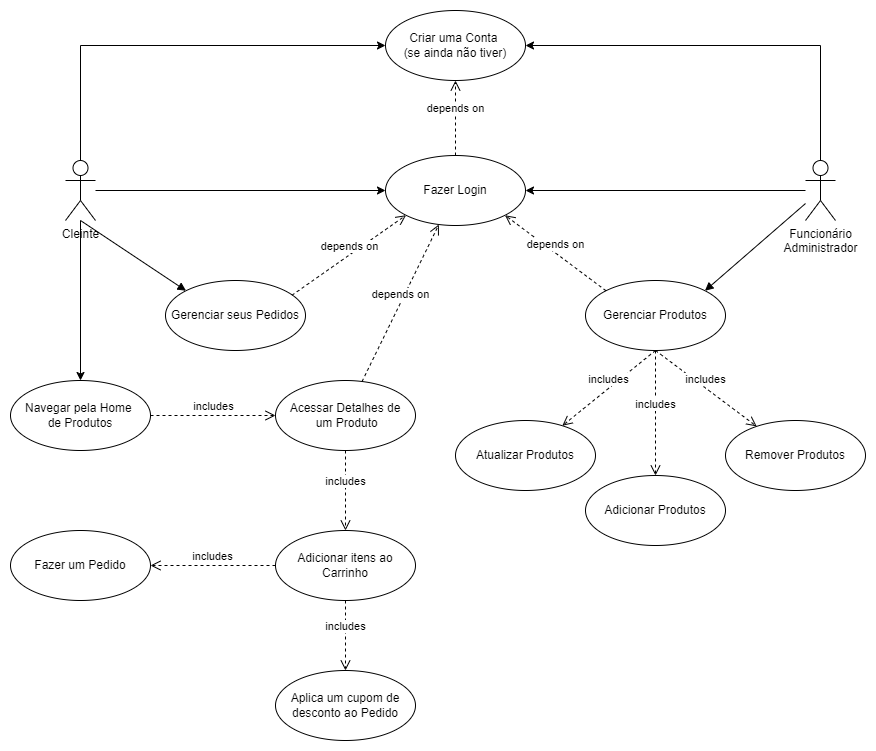

The diagram above was exported from draw.io. Its source (the exported page's mxGraphModel, read from the mxfile embedded in the PNG):
<mxGraphModel dx="986" dy="520" grid="1" gridSize="10" guides="1" tooltips="1" connect="1" arrows="1" fold="1" page="1" pageScale="1" pageWidth="827" pageHeight="1169" math="0" shadow="0">
  <root>
    <mxCell id="0" />
    <mxCell id="1" parent="0" />
    <mxCell id="zf5kRTRt1R3nN4PdFhWt-4" style="edgeStyle=orthogonalEdgeStyle;rounded=0;orthogonalLoop=1;jettySize=auto;html=1;entryX=0;entryY=0.5;entryDx=0;entryDy=0;" parent="1" source="zf5kRTRt1R3nN4PdFhWt-1" target="zf5kRTRt1R3nN4PdFhWt-12" edge="1">
      <mxGeometry relative="1" as="geometry">
        <mxPoint x="410" y="40" as="targetPoint" />
        <Array as="points">
          <mxPoint x="95" y="85" />
        </Array>
      </mxGeometry>
    </mxCell>
    <mxCell id="zf5kRTRt1R3nN4PdFhWt-22" style="edgeStyle=orthogonalEdgeStyle;rounded=0;orthogonalLoop=1;jettySize=auto;html=1;" parent="1" source="zf5kRTRt1R3nN4PdFhWt-1" target="zf5kRTRt1R3nN4PdFhWt-17" edge="1">
      <mxGeometry relative="1" as="geometry" />
    </mxCell>
    <mxCell id="zf5kRTRt1R3nN4PdFhWt-1" value="Cleinte" style="shape=umlActor;verticalLabelPosition=bottom;verticalAlign=top;html=1;outlineConnect=0;" parent="1" vertex="1">
      <mxGeometry x="80" y="200" width="30" height="60" as="geometry" />
    </mxCell>
    <mxCell id="zf5kRTRt1R3nN4PdFhWt-7" style="edgeStyle=orthogonalEdgeStyle;rounded=0;orthogonalLoop=1;jettySize=auto;html=1;entryX=1;entryY=0.5;entryDx=0;entryDy=0;" parent="1" source="zf5kRTRt1R3nN4PdFhWt-2" target="zf5kRTRt1R3nN4PdFhWt-14" edge="1">
      <mxGeometry relative="1" as="geometry">
        <mxPoint x="530" y="230" as="targetPoint" />
      </mxGeometry>
    </mxCell>
    <mxCell id="zf5kRTRt1R3nN4PdFhWt-30" style="edgeStyle=orthogonalEdgeStyle;rounded=0;orthogonalLoop=1;jettySize=auto;html=1;entryX=1;entryY=0.5;entryDx=0;entryDy=0;" parent="1" source="zf5kRTRt1R3nN4PdFhWt-2" target="zf5kRTRt1R3nN4PdFhWt-12" edge="1">
      <mxGeometry relative="1" as="geometry">
        <Array as="points">
          <mxPoint x="835" y="85" />
        </Array>
      </mxGeometry>
    </mxCell>
    <mxCell id="zf5kRTRt1R3nN4PdFhWt-2" value="Funcionário&lt;div&gt;Administrador&lt;/div&gt;" style="shape=umlActor;verticalLabelPosition=bottom;verticalAlign=top;html=1;outlineConnect=0;" parent="1" vertex="1">
      <mxGeometry x="820" y="200" width="30" height="60" as="geometry" />
    </mxCell>
    <mxCell id="zf5kRTRt1R3nN4PdFhWt-6" style="edgeStyle=orthogonalEdgeStyle;rounded=0;orthogonalLoop=1;jettySize=auto;html=1;entryX=0;entryY=0.5;entryDx=0;entryDy=0;" parent="1" source="zf5kRTRt1R3nN4PdFhWt-1" target="zf5kRTRt1R3nN4PdFhWt-14" edge="1">
      <mxGeometry relative="1" as="geometry">
        <mxPoint x="410" y="230" as="targetPoint" />
      </mxGeometry>
    </mxCell>
    <mxCell id="zf5kRTRt1R3nN4PdFhWt-12" value="Criar uma Conta&amp;nbsp;&lt;div&gt;(se ainda não tiver)&lt;/div&gt;" style="ellipse;whiteSpace=wrap;html=1;" parent="1" vertex="1">
      <mxGeometry x="400" y="50" width="140" height="70" as="geometry" />
    </mxCell>
    <mxCell id="zf5kRTRt1R3nN4PdFhWt-14" value="Fazer Login" style="ellipse;whiteSpace=wrap;html=1;" parent="1" vertex="1">
      <mxGeometry x="400" y="195" width="140" height="70" as="geometry" />
    </mxCell>
    <mxCell id="zf5kRTRt1R3nN4PdFhWt-15" value="Gerenciar Produtos" style="ellipse;whiteSpace=wrap;html=1;" parent="1" vertex="1">
      <mxGeometry x="600" y="320" width="140" height="70" as="geometry" />
    </mxCell>
    <mxCell id="zf5kRTRt1R3nN4PdFhWt-17" value="Navegar pela Home&amp;nbsp;&lt;div&gt;de Produtos&lt;/div&gt;" style="ellipse;whiteSpace=wrap;html=1;" parent="1" vertex="1">
      <mxGeometry x="25" y="420" width="140" height="70" as="geometry" />
    </mxCell>
    <mxCell id="zf5kRTRt1R3nN4PdFhWt-18" value="Acessar Detalhes de&lt;div&gt;&amp;nbsp;um Produto&lt;/div&gt;" style="ellipse;whiteSpace=wrap;html=1;" parent="1" vertex="1">
      <mxGeometry x="290" y="420" width="140" height="70" as="geometry" />
    </mxCell>
    <mxCell id="zf5kRTRt1R3nN4PdFhWt-19" value="Adicionar itens ao Carrinho" style="ellipse;whiteSpace=wrap;html=1;" parent="1" vertex="1">
      <mxGeometry x="290" y="570" width="140" height="70" as="geometry" />
    </mxCell>
    <mxCell id="zf5kRTRt1R3nN4PdFhWt-20" value="Fazer um Pedido" style="ellipse;whiteSpace=wrap;html=1;" parent="1" vertex="1">
      <mxGeometry x="25" y="570" width="140" height="70" as="geometry" />
    </mxCell>
    <mxCell id="zf5kRTRt1R3nN4PdFhWt-21" value="Gerenciar seus Pedidos" style="ellipse;whiteSpace=wrap;html=1;" parent="1" vertex="1">
      <mxGeometry x="180" y="320" width="140" height="70" as="geometry" />
    </mxCell>
    <mxCell id="zf5kRTRt1R3nN4PdFhWt-23" value="depends on" style="html=1;verticalAlign=bottom;endArrow=open;dashed=1;endSize=8;curved=0;rounded=0;" parent="1" source="zf5kRTRt1R3nN4PdFhWt-18" target="zf5kRTRt1R3nN4PdFhWt-14" edge="1">
      <mxGeometry relative="1" as="geometry">
        <mxPoint x="490" y="380" as="sourcePoint" />
        <mxPoint x="480" y="130" as="targetPoint" />
      </mxGeometry>
    </mxCell>
    <mxCell id="zf5kRTRt1R3nN4PdFhWt-26" value="depends on" style="html=1;verticalAlign=bottom;endArrow=open;dashed=1;endSize=8;curved=0;rounded=0;exitX=0;exitY=0;exitDx=0;exitDy=0;entryX=1;entryY=1;entryDx=0;entryDy=0;" parent="1" source="zf5kRTRt1R3nN4PdFhWt-15" target="zf5kRTRt1R3nN4PdFhWt-14" edge="1">
      <mxGeometry relative="1" as="geometry">
        <mxPoint x="470" y="270" as="sourcePoint" />
        <mxPoint x="640" y="270" as="targetPoint" />
      </mxGeometry>
    </mxCell>
    <mxCell id="zf5kRTRt1R3nN4PdFhWt-31" value="depends on" style="html=1;verticalAlign=bottom;endArrow=open;dashed=1;endSize=8;curved=0;rounded=0;exitX=0.903;exitY=0.211;exitDx=0;exitDy=0;exitPerimeter=0;entryX=0;entryY=1;entryDx=0;entryDy=0;" parent="1" source="zf5kRTRt1R3nN4PdFhWt-21" target="zf5kRTRt1R3nN4PdFhWt-14" edge="1">
      <mxGeometry relative="1" as="geometry">
        <mxPoint x="480" y="275" as="sourcePoint" />
        <mxPoint x="280" y="270" as="targetPoint" />
      </mxGeometry>
    </mxCell>
    <mxCell id="zf5kRTRt1R3nN4PdFhWt-33" value="" style="html=1;verticalAlign=bottom;endArrow=block;curved=0;rounded=0;entryX=0;entryY=0;entryDx=0;entryDy=0;" parent="1" target="zf5kRTRt1R3nN4PdFhWt-21" edge="1">
      <mxGeometry width="80" relative="1" as="geometry">
        <mxPoint x="95" y="260" as="sourcePoint" />
        <mxPoint x="450" y="290" as="targetPoint" />
      </mxGeometry>
    </mxCell>
    <mxCell id="zf5kRTRt1R3nN4PdFhWt-34" value="" style="html=1;verticalAlign=bottom;endArrow=block;curved=0;rounded=0;entryX=1;entryY=0;entryDx=0;entryDy=0;" parent="1" source="zf5kRTRt1R3nN4PdFhWt-2" target="zf5kRTRt1R3nN4PdFhWt-15" edge="1">
      <mxGeometry width="80" relative="1" as="geometry">
        <mxPoint x="105" y="270" as="sourcePoint" />
        <mxPoint x="211" y="340" as="targetPoint" />
      </mxGeometry>
    </mxCell>
    <mxCell id="zf5kRTRt1R3nN4PdFhWt-35" value="includes" style="html=1;verticalAlign=bottom;endArrow=open;dashed=1;endSize=8;curved=0;rounded=0;" parent="1" target="zf5kRTRt1R3nN4PdFhWt-36" edge="1">
      <mxGeometry relative="1" as="geometry">
        <mxPoint x="670" y="390" as="sourcePoint" />
        <mxPoint x="670" y="510" as="targetPoint" />
      </mxGeometry>
    </mxCell>
    <mxCell id="zf5kRTRt1R3nN4PdFhWt-36" value="Adicionar Produtos" style="ellipse;whiteSpace=wrap;html=1;" parent="1" vertex="1">
      <mxGeometry x="600" y="515" width="140" height="70" as="geometry" />
    </mxCell>
    <mxCell id="zf5kRTRt1R3nN4PdFhWt-37" value="Remover Produtos" style="ellipse;whiteSpace=wrap;html=1;" parent="1" vertex="1">
      <mxGeometry x="740" y="460" width="140" height="70" as="geometry" />
    </mxCell>
    <mxCell id="zf5kRTRt1R3nN4PdFhWt-38" value="Atualizar Produtos" style="ellipse;whiteSpace=wrap;html=1;" parent="1" vertex="1">
      <mxGeometry x="470" y="460" width="140" height="70" as="geometry" />
    </mxCell>
    <mxCell id="zf5kRTRt1R3nN4PdFhWt-39" value="includes" style="html=1;verticalAlign=bottom;endArrow=open;dashed=1;endSize=8;curved=0;rounded=0;exitX=0.5;exitY=1;exitDx=0;exitDy=0;" parent="1" source="zf5kRTRt1R3nN4PdFhWt-15" target="zf5kRTRt1R3nN4PdFhWt-37" edge="1">
      <mxGeometry relative="1" as="geometry">
        <mxPoint x="680" y="400" as="sourcePoint" />
        <mxPoint x="680" y="525" as="targetPoint" />
      </mxGeometry>
    </mxCell>
    <mxCell id="zf5kRTRt1R3nN4PdFhWt-40" value="includes" style="html=1;verticalAlign=bottom;endArrow=open;dashed=1;endSize=8;curved=0;rounded=0;" parent="1" target="zf5kRTRt1R3nN4PdFhWt-38" edge="1">
      <mxGeometry relative="1" as="geometry">
        <mxPoint x="670" y="390" as="sourcePoint" />
        <mxPoint x="680" y="525" as="targetPoint" />
      </mxGeometry>
    </mxCell>
    <mxCell id="zf5kRTRt1R3nN4PdFhWt-41" value="depends on" style="html=1;verticalAlign=bottom;endArrow=open;dashed=1;endSize=8;curved=0;rounded=0;exitX=0.5;exitY=0;exitDx=0;exitDy=0;" parent="1" source="zf5kRTRt1R3nN4PdFhWt-14" target="zf5kRTRt1R3nN4PdFhWt-12" edge="1">
      <mxGeometry relative="1" as="geometry">
        <mxPoint x="480" y="275" as="sourcePoint" />
        <mxPoint x="370" y="430" as="targetPoint" />
      </mxGeometry>
    </mxCell>
    <mxCell id="zf5kRTRt1R3nN4PdFhWt-42" value="includes" style="html=1;verticalAlign=bottom;endArrow=open;dashed=1;endSize=8;curved=0;rounded=0;exitX=0.5;exitY=1;exitDx=0;exitDy=0;entryX=0.5;entryY=0;entryDx=0;entryDy=0;" parent="1" source="zf5kRTRt1R3nN4PdFhWt-18" target="zf5kRTRt1R3nN4PdFhWt-19" edge="1">
      <mxGeometry relative="1" as="geometry">
        <mxPoint x="680" y="400" as="sourcePoint" />
        <mxPoint x="680" y="525" as="targetPoint" />
      </mxGeometry>
    </mxCell>
    <mxCell id="zf5kRTRt1R3nN4PdFhWt-43" value="includes" style="html=1;verticalAlign=bottom;endArrow=open;dashed=1;endSize=8;curved=0;rounded=0;exitX=0;exitY=0.5;exitDx=0;exitDy=0;entryX=1;entryY=0.5;entryDx=0;entryDy=0;" parent="1" source="zf5kRTRt1R3nN4PdFhWt-19" target="zf5kRTRt1R3nN4PdFhWt-20" edge="1">
      <mxGeometry relative="1" as="geometry">
        <mxPoint x="370" y="500" as="sourcePoint" />
        <mxPoint x="370" y="580" as="targetPoint" />
      </mxGeometry>
    </mxCell>
    <mxCell id="zf5kRTRt1R3nN4PdFhWt-44" value="includes" style="html=1;verticalAlign=bottom;endArrow=open;dashed=1;endSize=8;curved=0;rounded=0;exitX=1;exitY=0.5;exitDx=0;exitDy=0;entryX=0;entryY=0.5;entryDx=0;entryDy=0;" parent="1" source="zf5kRTRt1R3nN4PdFhWt-17" target="zf5kRTRt1R3nN4PdFhWt-18" edge="1">
      <mxGeometry relative="1" as="geometry">
        <mxPoint x="370" y="500" as="sourcePoint" />
        <mxPoint x="370" y="580" as="targetPoint" />
      </mxGeometry>
    </mxCell>
    <mxCell id="zf5kRTRt1R3nN4PdFhWt-45" value="includes" style="html=1;verticalAlign=bottom;endArrow=open;dashed=1;endSize=8;curved=0;rounded=0;exitX=0.5;exitY=1;exitDx=0;exitDy=0;" parent="1" source="zf5kRTRt1R3nN4PdFhWt-19" edge="1">
      <mxGeometry relative="1" as="geometry">
        <mxPoint x="300" y="615" as="sourcePoint" />
        <mxPoint x="360" y="710" as="targetPoint" />
      </mxGeometry>
    </mxCell>
    <mxCell id="zf5kRTRt1R3nN4PdFhWt-46" value="Aplica um cupom de desconto ao Pedido" style="ellipse;whiteSpace=wrap;html=1;" parent="1" vertex="1">
      <mxGeometry x="290" y="710" width="140" height="70" as="geometry" />
    </mxCell>
  </root>
</mxGraphModel>